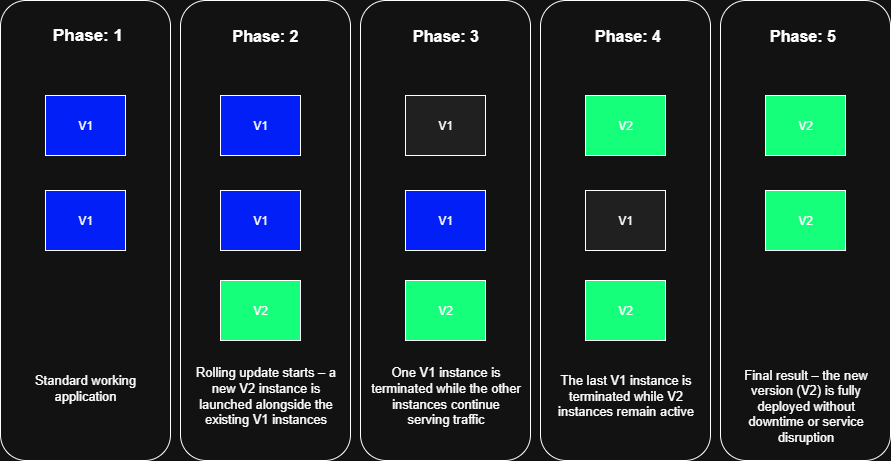

The diagram above was exported from draw.io. Its source (the exported page's mxGraphModel, read from the mxfile embedded in the PNG):
<mxGraphModel dx="1834" dy="1018" grid="1" gridSize="10" guides="1" tooltips="1" connect="1" arrows="1" fold="1" page="1" pageScale="1" pageWidth="827" pageHeight="1169" math="0" shadow="0">
  <root>
    <mxCell id="0" />
    <mxCell id="1" parent="0" />
    <mxCell id="IIsEFnN4X5uZ3-Y0XS9L-16" value="" style="rounded=1;whiteSpace=wrap;html=1;" vertex="1" parent="1">
      <mxGeometry x="100" y="490" width="170" height="460" as="geometry" />
    </mxCell>
    <mxCell id="IIsEFnN4X5uZ3-Y0XS9L-17" value="V1" style="rounded=0;whiteSpace=wrap;html=1;fillColor=light-dark(#000000,#021FF7);" vertex="1" parent="1">
      <mxGeometry x="145" y="585" width="80" height="60" as="geometry" />
    </mxCell>
    <mxCell id="IIsEFnN4X5uZ3-Y0XS9L-18" value="V1" style="rounded=0;whiteSpace=wrap;html=1;fillColor=light-dark(#000000,#021FF7);" vertex="1" parent="1">
      <mxGeometry x="145" y="680" width="80" height="60" as="geometry" />
    </mxCell>
    <mxCell id="IIsEFnN4X5uZ3-Y0XS9L-19" value="Standard working application&lt;div&gt;&lt;br&gt;&lt;/div&gt;" style="text;html=1;align=center;verticalAlign=middle;whiteSpace=wrap;rounded=0;fontSize=13;" vertex="1" parent="1">
      <mxGeometry x="120" y="860" width="130" height="50" as="geometry" />
    </mxCell>
    <mxCell id="IIsEFnN4X5uZ3-Y0XS9L-20" value="Phase: 1" style="text;html=1;align=center;verticalAlign=middle;whiteSpace=wrap;rounded=0;fontSize=17;fontStyle=1" vertex="1" parent="1">
      <mxGeometry x="150" y="510" width="75" height="30" as="geometry" />
    </mxCell>
    <mxCell id="IIsEFnN4X5uZ3-Y0XS9L-21" value="" style="rounded=1;whiteSpace=wrap;html=1;" vertex="1" parent="1">
      <mxGeometry x="280" y="490" width="170" height="460" as="geometry" />
    </mxCell>
    <mxCell id="IIsEFnN4X5uZ3-Y0XS9L-22" value="V1" style="rounded=0;whiteSpace=wrap;html=1;fillColor=light-dark(#000000,#021FF7);" vertex="1" parent="1">
      <mxGeometry x="320" y="585" width="80" height="60" as="geometry" />
    </mxCell>
    <mxCell id="IIsEFnN4X5uZ3-Y0XS9L-23" value="V1" style="rounded=0;whiteSpace=wrap;html=1;fillColor=light-dark(#000000,#021FF7);" vertex="1" parent="1">
      <mxGeometry x="320" y="680" width="80" height="60" as="geometry" />
    </mxCell>
    <mxCell id="IIsEFnN4X5uZ3-Y0XS9L-25" value="" style="rounded=1;whiteSpace=wrap;html=1;" vertex="1" parent="1">
      <mxGeometry x="460" y="490" width="170" height="460" as="geometry" />
    </mxCell>
    <mxCell id="IIsEFnN4X5uZ3-Y0XS9L-26" value="V2" style="rounded=0;whiteSpace=wrap;html=1;fillColor=light-dark(#FFFFFF,#15FF7B);" vertex="1" parent="1">
      <mxGeometry x="320" y="770" width="80" height="60" as="geometry" />
    </mxCell>
    <mxCell id="IIsEFnN4X5uZ3-Y0XS9L-27" value="V1" style="rounded=0;whiteSpace=wrap;html=1;fillColor=light-dark(#000000,#202020);" vertex="1" parent="1">
      <mxGeometry x="505" y="585" width="80" height="60" as="geometry" />
    </mxCell>
    <mxCell id="IIsEFnN4X5uZ3-Y0XS9L-28" value="V1" style="rounded=0;whiteSpace=wrap;html=1;fillColor=light-dark(#000000,#021FF7);" vertex="1" parent="1">
      <mxGeometry x="505" y="680" width="80" height="60" as="geometry" />
    </mxCell>
    <mxCell id="IIsEFnN4X5uZ3-Y0XS9L-29" value="V2" style="rounded=0;whiteSpace=wrap;html=1;fillColor=light-dark(#FFFFFF,#15FF7B);" vertex="1" parent="1">
      <mxGeometry x="505" y="770" width="80" height="60" as="geometry" />
    </mxCell>
    <mxCell id="IIsEFnN4X5uZ3-Y0XS9L-30" value="" style="rounded=1;whiteSpace=wrap;html=1;" vertex="1" parent="1">
      <mxGeometry x="640" y="490" width="170" height="460" as="geometry" />
    </mxCell>
    <mxCell id="IIsEFnN4X5uZ3-Y0XS9L-31" value="Rolling update starts – a new V2 instance is launched alongside the existing V1 instances" style="text;html=1;align=center;verticalAlign=middle;whiteSpace=wrap;rounded=0;fontSize=13;" vertex="1" parent="1">
      <mxGeometry x="292.5" y="860" width="145" height="50" as="geometry" />
    </mxCell>
    <mxCell id="IIsEFnN4X5uZ3-Y0XS9L-32" value="One V1 instance is terminated while the other instances continue serving traffic" style="text;html=1;align=center;verticalAlign=middle;whiteSpace=wrap;rounded=0;fontSize=13;" vertex="1" parent="1">
      <mxGeometry x="467.5" y="850" width="155" height="70" as="geometry" />
    </mxCell>
    <mxCell id="IIsEFnN4X5uZ3-Y0XS9L-33" value="Phase: 2" style="text;html=1;align=center;verticalAlign=middle;whiteSpace=wrap;rounded=0;fontStyle=1;fontSize=16;" vertex="1" parent="1">
      <mxGeometry x="310" y="515" width="110" height="20" as="geometry" />
    </mxCell>
    <mxCell id="IIsEFnN4X5uZ3-Y0XS9L-34" value="" style="rounded=1;whiteSpace=wrap;html=1;" vertex="1" parent="1">
      <mxGeometry x="820" y="490" width="170" height="460" as="geometry" />
    </mxCell>
    <mxCell id="IIsEFnN4X5uZ3-Y0XS9L-35" value="V2" style="rounded=0;whiteSpace=wrap;html=1;fillColor=light-dark(#FFFFFF,#15FF7B);" vertex="1" parent="1">
      <mxGeometry x="685" y="585" width="80" height="60" as="geometry" />
    </mxCell>
    <mxCell id="IIsEFnN4X5uZ3-Y0XS9L-36" value="V2" style="rounded=0;whiteSpace=wrap;html=1;fillColor=light-dark(#FFFFFF,#15FF7B);" vertex="1" parent="1">
      <mxGeometry x="685" y="770" width="80" height="60" as="geometry" />
    </mxCell>
    <mxCell id="IIsEFnN4X5uZ3-Y0XS9L-37" value="V1" style="rounded=0;whiteSpace=wrap;html=1;fillColor=light-dark(#000000,#202020);" vertex="1" parent="1">
      <mxGeometry x="685" y="680" width="80" height="60" as="geometry" />
    </mxCell>
    <mxCell id="IIsEFnN4X5uZ3-Y0XS9L-39" value="V2" style="rounded=0;whiteSpace=wrap;html=1;fillColor=light-dark(#FFFFFF,#15FF7B);" vertex="1" parent="1">
      <mxGeometry x="865" y="585" width="80" height="60" as="geometry" />
    </mxCell>
    <mxCell id="IIsEFnN4X5uZ3-Y0XS9L-40" value="V2" style="rounded=0;whiteSpace=wrap;html=1;fillColor=light-dark(#FFFFFF,#15FF7B);" vertex="1" parent="1">
      <mxGeometry x="865" y="680" width="80" height="60" as="geometry" />
    </mxCell>
    <mxCell id="IIsEFnN4X5uZ3-Y0XS9L-41" value="Phase: 3" style="text;html=1;align=center;verticalAlign=middle;whiteSpace=wrap;rounded=0;fontSize=16;fontStyle=1" vertex="1" parent="1">
      <mxGeometry x="508.75" y="510" width="72.5" height="30" as="geometry" />
    </mxCell>
    <mxCell id="IIsEFnN4X5uZ3-Y0XS9L-42" value="Phase: 4" style="text;html=1;align=center;verticalAlign=middle;whiteSpace=wrap;rounded=0;fontSize=16;fontStyle=1" vertex="1" parent="1">
      <mxGeometry x="690" y="510" width="75" height="30" as="geometry" />
    </mxCell>
    <mxCell id="IIsEFnN4X5uZ3-Y0XS9L-43" value="Phase: 5" style="text;html=1;align=center;verticalAlign=middle;whiteSpace=wrap;rounded=0;fontSize=16;fontStyle=1" vertex="1" parent="1">
      <mxGeometry x="865" y="510" width="75" height="30" as="geometry" />
    </mxCell>
    <mxCell id="IIsEFnN4X5uZ3-Y0XS9L-46" value="&lt;div&gt;The last V1 instance is terminated while V2 instances remain active&lt;/div&gt;" style="text;html=1;align=center;verticalAlign=middle;whiteSpace=wrap;rounded=0;fontSize=13;" vertex="1" parent="1">
      <mxGeometry x="652.5" y="860" width="145" height="50" as="geometry" />
    </mxCell>
    <mxCell id="IIsEFnN4X5uZ3-Y0XS9L-47" value="Final result – the new version (V2) is fully deployed without downtime or service disruption" style="text;html=1;align=center;verticalAlign=middle;whiteSpace=wrap;rounded=0;fontSize=13;" vertex="1" parent="1">
      <mxGeometry x="827.5" y="875" width="155" height="40" as="geometry" />
    </mxCell>
  </root>
</mxGraphModel>